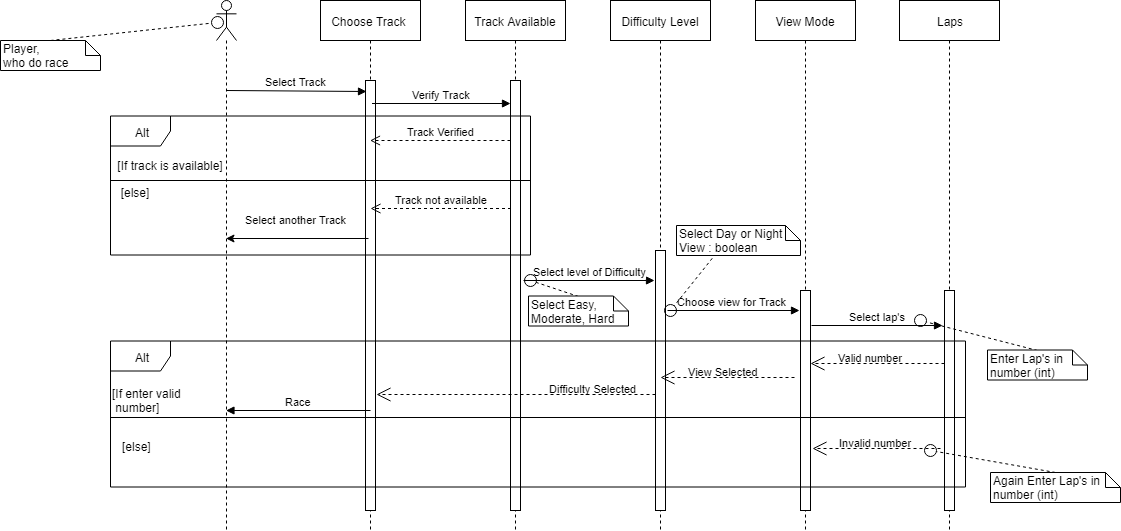

The diagram above was exported from draw.io. Its source (the exported page's mxGraphModel, read from the mxfile embedded in the PNG):
<mxGraphModel dx="786" dy="673" grid="1" gridSize="10" guides="1" tooltips="1" connect="1" arrows="1" fold="1" page="1" pageScale="1" pageWidth="850" pageHeight="1100" math="0" shadow="0">
  <root>
    <mxCell id="0" />
    <mxCell id="1" parent="0" />
    <mxCell id="ZNSUyajun_X-J8mI1KTQ-1" value="" style="shape=umlLifeline;participant=umlActor;perimeter=lifelinePerimeter;whiteSpace=wrap;html=1;container=1;collapsible=0;recursiveResize=0;verticalAlign=top;spacingTop=36;labelBackgroundColor=#ffffff;outlineConnect=0;" vertex="1" parent="1">
      <mxGeometry x="536" y="500" width="20" height="530" as="geometry" />
    </mxCell>
    <mxCell id="ZNSUyajun_X-J8mI1KTQ-2" value="Select Track" style="html=1;verticalAlign=bottom;endArrow=block;entryX=0.1;entryY=0.025;entryDx=0;entryDy=0;entryPerimeter=0;" edge="1" parent="ZNSUyajun_X-J8mI1KTQ-1" target="ZNSUyajun_X-J8mI1KTQ-4">
      <mxGeometry width="80" relative="1" as="geometry">
        <mxPoint x="10" y="90" as="sourcePoint" />
        <mxPoint x="144" y="90" as="targetPoint" />
      </mxGeometry>
    </mxCell>
    <mxCell id="ZNSUyajun_X-J8mI1KTQ-3" value="Choose Track&amp;nbsp;" style="shape=umlLifeline;perimeter=lifelinePerimeter;whiteSpace=wrap;html=1;container=1;collapsible=0;recursiveResize=0;outlineConnect=0;" vertex="1" parent="1">
      <mxGeometry x="640" y="500" width="100" height="530" as="geometry" />
    </mxCell>
    <mxCell id="ZNSUyajun_X-J8mI1KTQ-4" value="" style="html=1;points=[];perimeter=orthogonalPerimeter;" vertex="1" parent="ZNSUyajun_X-J8mI1KTQ-3">
      <mxGeometry x="45" y="80" width="10" height="430" as="geometry" />
    </mxCell>
    <mxCell id="ZNSUyajun_X-J8mI1KTQ-5" value="Difficulty Level" style="shape=umlLifeline;perimeter=lifelinePerimeter;whiteSpace=wrap;html=1;container=1;collapsible=0;recursiveResize=0;outlineConnect=0;" vertex="1" parent="1">
      <mxGeometry x="930" y="500" width="100" height="530" as="geometry" />
    </mxCell>
    <mxCell id="ZNSUyajun_X-J8mI1KTQ-6" value="" style="html=1;points=[];perimeter=orthogonalPerimeter;" vertex="1" parent="ZNSUyajun_X-J8mI1KTQ-5">
      <mxGeometry x="45" y="250" width="10" height="260" as="geometry" />
    </mxCell>
    <mxCell id="ZNSUyajun_X-J8mI1KTQ-7" value="View Mode&lt;br&gt;" style="shape=umlLifeline;perimeter=lifelinePerimeter;whiteSpace=wrap;html=1;container=1;collapsible=0;recursiveResize=0;outlineConnect=0;" vertex="1" parent="1">
      <mxGeometry x="1075" y="500" width="100" height="530" as="geometry" />
    </mxCell>
    <mxCell id="ZNSUyajun_X-J8mI1KTQ-8" value="" style="html=1;points=[];perimeter=orthogonalPerimeter;" vertex="1" parent="ZNSUyajun_X-J8mI1KTQ-7">
      <mxGeometry x="45" y="290" width="10" height="220" as="geometry" />
    </mxCell>
    <mxCell id="ZNSUyajun_X-J8mI1KTQ-9" value="Laps&lt;br&gt;" style="shape=umlLifeline;perimeter=lifelinePerimeter;whiteSpace=wrap;html=1;container=1;collapsible=0;recursiveResize=0;outlineConnect=0;" vertex="1" parent="1">
      <mxGeometry x="1219" y="500" width="100" height="530" as="geometry" />
    </mxCell>
    <mxCell id="ZNSUyajun_X-J8mI1KTQ-10" value="" style="html=1;points=[];perimeter=orthogonalPerimeter;" vertex="1" parent="ZNSUyajun_X-J8mI1KTQ-9">
      <mxGeometry x="45" y="290" width="10" height="220" as="geometry" />
    </mxCell>
    <mxCell id="ZNSUyajun_X-J8mI1KTQ-11" value="Track Available" style="shape=umlLifeline;perimeter=lifelinePerimeter;whiteSpace=wrap;html=1;container=1;collapsible=0;recursiveResize=0;outlineConnect=0;" vertex="1" parent="1">
      <mxGeometry x="785" y="500" width="100" height="530" as="geometry" />
    </mxCell>
    <mxCell id="ZNSUyajun_X-J8mI1KTQ-12" value="Select level of Difficulty" style="html=1;verticalAlign=bottom;endArrow=block;" edge="1" parent="ZNSUyajun_X-J8mI1KTQ-11">
      <mxGeometry width="80" relative="1" as="geometry">
        <mxPoint x="58" y="280" as="sourcePoint" />
        <mxPoint x="189" y="280" as="targetPoint" />
      </mxGeometry>
    </mxCell>
    <mxCell id="ZNSUyajun_X-J8mI1KTQ-13" value="" style="html=1;points=[];perimeter=orthogonalPerimeter;" vertex="1" parent="ZNSUyajun_X-J8mI1KTQ-11">
      <mxGeometry x="45" y="80" width="10" height="430" as="geometry" />
    </mxCell>
    <mxCell id="ZNSUyajun_X-J8mI1KTQ-14" value="Verify Track" style="html=1;verticalAlign=bottom;endArrow=block;" edge="1" parent="1">
      <mxGeometry width="80" relative="1" as="geometry">
        <mxPoint x="691.5" y="603" as="sourcePoint" />
        <mxPoint x="830" y="603" as="targetPoint" />
      </mxGeometry>
    </mxCell>
    <mxCell id="ZNSUyajun_X-J8mI1KTQ-15" value="Track Verified&lt;br&gt;" style="html=1;verticalAlign=bottom;endArrow=open;dashed=1;endSize=8;" edge="1" parent="1" target="ZNSUyajun_X-J8mI1KTQ-3">
      <mxGeometry x="-0.0036" relative="1" as="geometry">
        <mxPoint x="830" y="640" as="sourcePoint" />
        <mxPoint x="750" y="640" as="targetPoint" />
        <mxPoint as="offset" />
      </mxGeometry>
    </mxCell>
    <mxCell id="ZNSUyajun_X-J8mI1KTQ-16" value="Track not available&lt;br&gt;" style="html=1;verticalAlign=bottom;endArrow=open;dashed=1;endSize=8;" edge="1" parent="1">
      <mxGeometry relative="1" as="geometry">
        <mxPoint x="830.5" y="708" as="sourcePoint" />
        <mxPoint x="690" y="708" as="targetPoint" />
      </mxGeometry>
    </mxCell>
    <mxCell id="ZNSUyajun_X-J8mI1KTQ-17" value="Alt&lt;br&gt;" style="shape=umlFrame;whiteSpace=wrap;html=1;" vertex="1" parent="1">
      <mxGeometry x="430" y="615.5" width="420" height="139" as="geometry" />
    </mxCell>
    <mxCell id="ZNSUyajun_X-J8mI1KTQ-18" value="" style="line;strokeWidth=1;fillColor=none;align=left;verticalAlign=middle;spacingTop=-1;spacingLeft=3;spacingRight=3;rotatable=0;labelPosition=right;points=[];portConstraint=eastwest;" vertex="1" parent="1">
      <mxGeometry x="430" y="665" width="420" height="30" as="geometry" />
    </mxCell>
    <mxCell id="ZNSUyajun_X-J8mI1KTQ-19" value="[If track is available]" style="text;align=center;fontStyle=0;verticalAlign=middle;spacingLeft=3;spacingRight=3;strokeColor=none;rotatable=0;points=[[0,0.5],[1,0.5]];portConstraint=eastwest;" vertex="1" parent="1">
      <mxGeometry x="450" y="653" width="80" height="26" as="geometry" />
    </mxCell>
    <mxCell id="ZNSUyajun_X-J8mI1KTQ-20" value="[else]" style="text;align=center;fontStyle=0;verticalAlign=middle;spacingLeft=3;spacingRight=3;strokeColor=none;rotatable=0;points=[[0,0.5],[1,0.5]];portConstraint=eastwest;" vertex="1" parent="1">
      <mxGeometry x="430" y="680" width="50" height="26" as="geometry" />
    </mxCell>
    <mxCell id="ZNSUyajun_X-J8mI1KTQ-21" value="Choose view for Track&amp;nbsp;" style="html=1;verticalAlign=bottom;endArrow=block;" edge="1" parent="1">
      <mxGeometry width="80" relative="1" as="geometry">
        <mxPoint x="987" y="810" as="sourcePoint" />
        <mxPoint x="1119" y="810" as="targetPoint" />
      </mxGeometry>
    </mxCell>
    <mxCell id="ZNSUyajun_X-J8mI1KTQ-22" value="Select lap's" style="html=1;verticalAlign=bottom;endArrow=block;" edge="1" parent="1">
      <mxGeometry width="80" relative="1" as="geometry">
        <mxPoint x="1131" y="825" as="sourcePoint" />
        <mxPoint x="1262" y="825" as="targetPoint" />
      </mxGeometry>
    </mxCell>
    <mxCell id="ZNSUyajun_X-J8mI1KTQ-23" value="Race&lt;br&gt;" style="html=1;verticalAlign=bottom;endArrow=block;" edge="1" parent="1" target="ZNSUyajun_X-J8mI1KTQ-1">
      <mxGeometry width="80" relative="1" as="geometry">
        <mxPoint x="690" y="910" as="sourcePoint" />
        <mxPoint x="660" y="860" as="targetPoint" />
      </mxGeometry>
    </mxCell>
    <mxCell id="ZNSUyajun_X-J8mI1KTQ-24" value="" style="endArrow=classic;html=1;exitX=0.899;exitY=1.063;exitDx=0;exitDy=0;exitPerimeter=0;startSize=12;" edge="1" parent="1" source="ZNSUyajun_X-J8mI1KTQ-25" target="ZNSUyajun_X-J8mI1KTQ-1">
      <mxGeometry width="50" height="50" relative="1" as="geometry">
        <mxPoint x="630" y="690" as="sourcePoint" />
        <mxPoint x="680" y="640" as="targetPoint" />
      </mxGeometry>
    </mxCell>
    <mxCell id="ZNSUyajun_X-J8mI1KTQ-25" value="&lt;font style=&quot;font-size: 11px&quot;&gt;Select another Track&lt;/font&gt;" style="text;html=1;" vertex="1" parent="1">
      <mxGeometry x="562.5" y="706" width="140" height="30" as="geometry" />
    </mxCell>
    <mxCell id="ZNSUyajun_X-J8mI1KTQ-26" value="" style="endArrow=open;endSize=12;dashed=1;html=1;" edge="1" parent="1">
      <mxGeometry width="160" relative="1" as="geometry">
        <mxPoint x="1264" y="863" as="sourcePoint" />
        <mxPoint x="1130" y="863" as="targetPoint" />
      </mxGeometry>
    </mxCell>
    <mxCell id="ZNSUyajun_X-J8mI1KTQ-27" value="&lt;font style=&quot;font-size: 11px&quot;&gt;Valid number&lt;br&gt;&lt;/font&gt;" style="text;html=1;resizable=0;points=[];autosize=1;align=left;verticalAlign=top;spacingTop=-4;" vertex="1" parent="1">
      <mxGeometry x="1156" y="848" width="80" height="20" as="geometry" />
    </mxCell>
    <mxCell id="ZNSUyajun_X-J8mI1KTQ-28" value="Alt&lt;br&gt;" style="shape=umlFrame;whiteSpace=wrap;html=1;" vertex="1" parent="1">
      <mxGeometry x="430" y="840.5" width="855" height="146" as="geometry" />
    </mxCell>
    <mxCell id="ZNSUyajun_X-J8mI1KTQ-29" value="" style="endArrow=open;endSize=12;dashed=1;html=1;" edge="1" parent="1">
      <mxGeometry width="160" relative="1" as="geometry">
        <mxPoint x="1260" y="948" as="sourcePoint" />
        <mxPoint x="1132" y="948" as="targetPoint" />
      </mxGeometry>
    </mxCell>
    <mxCell id="ZNSUyajun_X-J8mI1KTQ-30" value="&lt;font style=&quot;font-size: 11px&quot;&gt;Invalid number&lt;/font&gt;" style="text;html=1;" vertex="1" parent="1">
      <mxGeometry x="1157" y="929" width="70" height="30" as="geometry" />
    </mxCell>
    <mxCell id="ZNSUyajun_X-J8mI1KTQ-31" value="" style="line;strokeWidth=1;fillColor=none;align=left;verticalAlign=middle;spacingTop=-1;spacingLeft=3;spacingRight=3;rotatable=0;labelPosition=right;points=[];portConstraint=eastwest;" vertex="1" parent="1">
      <mxGeometry x="430" y="902" width="855" height="30" as="geometry" />
    </mxCell>
    <mxCell id="ZNSUyajun_X-J8mI1KTQ-32" value="&lt;font style=&quot;font-size: 12px&quot;&gt;[If enter valid&lt;br&gt;&amp;nbsp;number]&lt;/font&gt;" style="text;html=1;resizable=0;points=[];autosize=1;align=left;verticalAlign=top;spacingTop=-4;" vertex="1" parent="1">
      <mxGeometry x="430" y="883.5" width="80" height="30" as="geometry" />
    </mxCell>
    <mxCell id="ZNSUyajun_X-J8mI1KTQ-33" value="[else]" style="text;html=1;resizable=0;points=[];autosize=1;align=left;verticalAlign=top;spacingTop=-4;" vertex="1" parent="1">
      <mxGeometry x="440" y="937" width="40" height="20" as="geometry" />
    </mxCell>
    <mxCell id="ZNSUyajun_X-J8mI1KTQ-34" value="" style="endArrow=open;endSize=12;dashed=1;html=1;" edge="1" parent="1">
      <mxGeometry width="160" relative="1" as="geometry">
        <mxPoint x="1114" y="877" as="sourcePoint" />
        <mxPoint x="980" y="877" as="targetPoint" />
      </mxGeometry>
    </mxCell>
    <mxCell id="ZNSUyajun_X-J8mI1KTQ-35" value="&lt;font style=&quot;font-size: 11px&quot;&gt;View Selected&lt;br&gt;&lt;/font&gt;" style="text;html=1;resizable=0;points=[];autosize=1;align=left;verticalAlign=top;spacingTop=-4;" vertex="1" parent="1">
      <mxGeometry x="1006" y="862" width="90" height="20" as="geometry" />
    </mxCell>
    <mxCell id="ZNSUyajun_X-J8mI1KTQ-36" value="" style="endArrow=open;endSize=12;dashed=1;html=1;entryX=1.1;entryY=0.73;entryDx=0;entryDy=0;entryPerimeter=0;" edge="1" parent="1" target="ZNSUyajun_X-J8mI1KTQ-4">
      <mxGeometry width="160" relative="1" as="geometry">
        <mxPoint x="975" y="894" as="sourcePoint" />
        <mxPoint x="841" y="894" as="targetPoint" />
      </mxGeometry>
    </mxCell>
    <mxCell id="ZNSUyajun_X-J8mI1KTQ-37" value="&lt;font style=&quot;font-size: 11px&quot;&gt;Difficulty Selected&lt;br&gt;&lt;/font&gt;" style="text;html=1;resizable=0;points=[];autosize=1;align=left;verticalAlign=top;spacingTop=-4;" vertex="1" parent="1">
      <mxGeometry x="867" y="879" width="100" height="20" as="geometry" />
    </mxCell>
    <mxCell id="ZNSUyajun_X-J8mI1KTQ-38" value="&lt;br&gt;&lt;br&gt;" style="endArrow=oval;endSize=12;dashed=1;html=1;endFill=0;exitX=0.5;exitY=0;exitDx=0;exitDy=0;exitPerimeter=0;" edge="1" parent="1" source="ZNSUyajun_X-J8mI1KTQ-39">
      <mxGeometry width="160" relative="1" as="geometry">
        <mxPoint x="377" y="522" as="sourcePoint" />
        <mxPoint x="537" y="522" as="targetPoint" />
      </mxGeometry>
    </mxCell>
    <mxCell id="ZNSUyajun_X-J8mI1KTQ-39" value="Player,&lt;br&gt;who do race&lt;br&gt;" style="shape=note;whiteSpace=wrap;html=1;size=15;verticalAlign=top;align=left;spacingTop=-6;" vertex="1" parent="1">
      <mxGeometry x="320" y="540" width="100" height="30" as="geometry" />
    </mxCell>
    <mxCell id="ZNSUyajun_X-J8mI1KTQ-40" value="&lt;br&gt;&lt;br&gt;" style="endArrow=oval;endSize=12;dashed=1;html=1;endFill=0;exitX=0.5;exitY=0;exitDx=0;exitDy=0;exitPerimeter=0;" edge="1" parent="1" source="ZNSUyajun_X-J8mI1KTQ-41">
      <mxGeometry width="160" relative="1" as="geometry">
        <mxPoint x="1364" y="831.5" as="sourcePoint" />
        <mxPoint x="1240" y="820" as="targetPoint" />
      </mxGeometry>
    </mxCell>
    <mxCell id="ZNSUyajun_X-J8mI1KTQ-41" value="Enter Lap's in&amp;nbsp;&lt;br&gt;number (int)&lt;br&gt;" style="shape=note;whiteSpace=wrap;html=1;size=15;verticalAlign=top;align=left;spacingTop=-6;" vertex="1" parent="1">
      <mxGeometry x="1307" y="849.5" width="100" height="30" as="geometry" />
    </mxCell>
    <mxCell id="ZNSUyajun_X-J8mI1KTQ-42" value="&lt;br&gt;&lt;br&gt;" style="endArrow=oval;endSize=12;dashed=1;html=1;endFill=0;exitX=0.5;exitY=0;exitDx=0;exitDy=0;exitPerimeter=0;" edge="1" parent="1" source="ZNSUyajun_X-J8mI1KTQ-43">
      <mxGeometry width="160" relative="1" as="geometry">
        <mxPoint x="1063" y="656.5" as="sourcePoint" />
        <mxPoint x="990" y="810" as="targetPoint" />
      </mxGeometry>
    </mxCell>
    <mxCell id="ZNSUyajun_X-J8mI1KTQ-43" value="Select Day or Night&lt;br&gt;View : boolean&amp;nbsp;&lt;br&gt;" style="shape=note;whiteSpace=wrap;html=1;size=15;verticalAlign=top;align=left;spacingTop=-6;" vertex="1" parent="1">
      <mxGeometry x="996" y="725" width="124" height="30" as="geometry" />
    </mxCell>
    <mxCell id="ZNSUyajun_X-J8mI1KTQ-44" value="&lt;br&gt;&lt;br&gt;" style="endArrow=oval;endSize=12;dashed=1;html=1;endFill=0;exitX=0.5;exitY=0;exitDx=0;exitDy=0;exitPerimeter=0;" edge="1" parent="1" source="ZNSUyajun_X-J8mI1KTQ-45">
      <mxGeometry width="160" relative="1" as="geometry">
        <mxPoint x="891" y="688" as="sourcePoint" />
        <mxPoint x="850" y="780" as="targetPoint" />
      </mxGeometry>
    </mxCell>
    <mxCell id="ZNSUyajun_X-J8mI1KTQ-45" value="Select Easy, Moderate, Hard&lt;br&gt;" style="shape=note;whiteSpace=wrap;html=1;size=15;verticalAlign=top;align=left;spacingTop=-6;" vertex="1" parent="1">
      <mxGeometry x="848" y="795.5" width="100" height="30" as="geometry" />
    </mxCell>
    <mxCell id="ZNSUyajun_X-J8mI1KTQ-46" value="&lt;br&gt;&lt;br&gt;" style="endArrow=oval;endSize=12;dashed=1;html=1;endFill=0;exitX=0.5;exitY=0;exitDx=0;exitDy=0;exitPerimeter=0;" edge="1" parent="1" source="ZNSUyajun_X-J8mI1KTQ-47">
      <mxGeometry width="160" relative="1" as="geometry">
        <mxPoint x="1388" y="982" as="sourcePoint" />
        <mxPoint x="1250" y="950" as="targetPoint" />
      </mxGeometry>
    </mxCell>
    <mxCell id="ZNSUyajun_X-J8mI1KTQ-47" value="Again Enter Lap's in&amp;nbsp;&lt;br&gt;number (int)&lt;br&gt;" style="shape=note;whiteSpace=wrap;html=1;size=15;verticalAlign=top;align=left;spacingTop=-6;" vertex="1" parent="1">
      <mxGeometry x="1310" y="972" width="130" height="30" as="geometry" />
    </mxCell>
  </root>
</mxGraphModel>